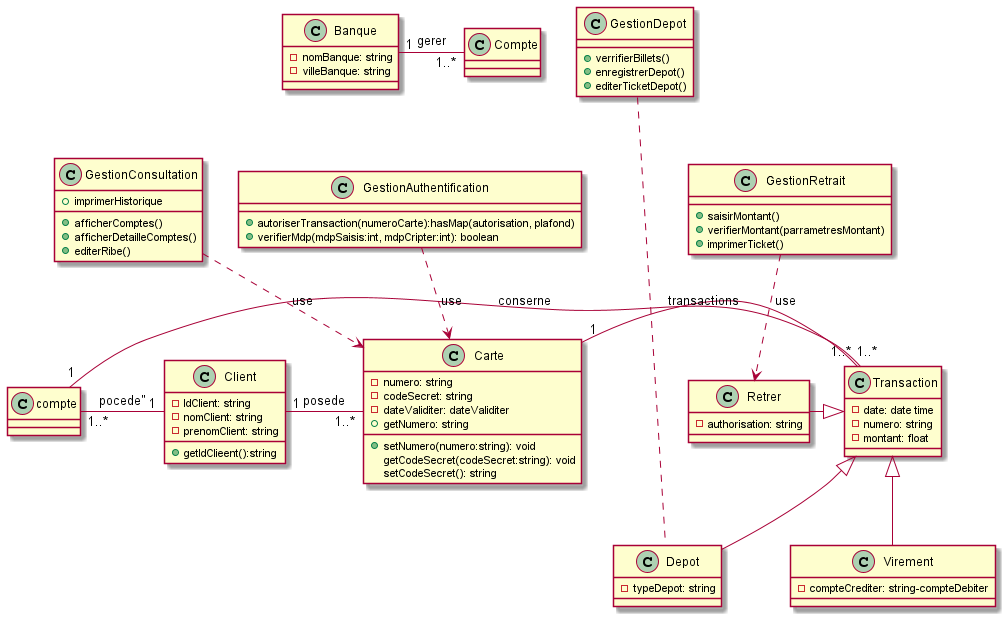

The diagram above was rendered by PlantUML. Its source (embedded in the PNG):
@startuml

class Client{
-IdClient: string
-nomClient: string
-prenomClient: string
+getIdClieent():string
}

class Carte{
-numero: string
-codeSecret: string
-dateValiditer: dateValiditer
+getNumero: string
+setNumero(numero:string): void
getCodeSecret(codeSecret:string): void
setCodeSecret(): string
}

class Transaction{
-date: date time
-numero: string
-montant: float
}

class Banque{
-nomBanque: string
-villeBanque: string

}

class GestionDepot{
+verrifierBillets()
+enregistrerDepot()
+editerTicketDepot()

}

class Depot{
-typeDepot: string

}

class Virement{
-compteCrediter: string-compteDebiter

}

class GestionRetrait{
+saisirMontant()
+verifierMontant(parrametresMontant)
+imprimerTicket()


}

class GestionConsultation{
+afficherComptes()
+afficherDetailleComptes()
+editerRibe()
+imprimerHistorique
}

class GestionAuthentification{
+autoriserTransaction(numeroCarte):hasMap(autorisation, plafond)
+verifierMdp(mdpSaisis:int, mdpCripter:int): boolean
}


class Retrer{
-authorisation: string
}

Banque"1" - "1..*"Compte: gerer
compte"1..*" - "1"Client: pocede"
compte"1" - "1..*"Transaction: conserne
Transaction <|-- Depot
Transaction <|-- Virement
GestionDepot .... Depot
Client"1" - "1..*"Carte: posede
Carte"1" - "1..*"Transaction: transactions
Retrer  -|> Transaction 
GestionRetrait ..> Retrer: use
GestionAuthentification ..> Carte: use
GestionConsultation ..> Carte: use



@enduml